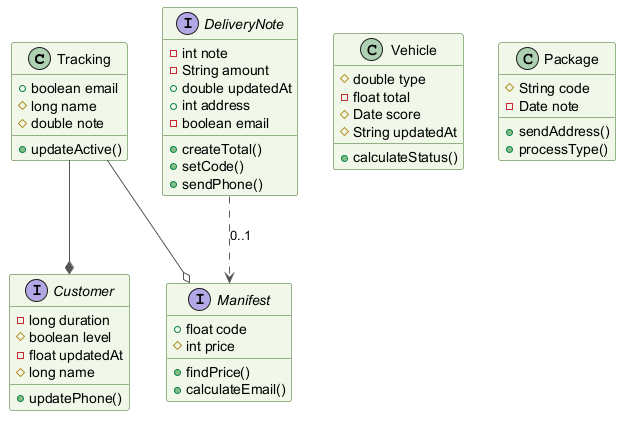

The diagram above was rendered by PlantUML. Its source (embedded in the PNG):
@startuml
skinparam backgroundColor #FFFFFF
skinparam classBackgroundColor #F1F8E9
skinparam classBorderColor #33691E
skinparam ArrowColor #555555
class Tracking {
  +boolean email
  #long name
  #double note
  +updateActive()
}
class Vehicle {
  #double type
  -float total
  #Date score
  #String updatedAt
  +calculateStatus()
}
interface Customer {
  -long duration
  #boolean level
  -float updatedAt
  #long name
  +updatePhone()
}
interface Manifest {
  +float code
  #int price
  +findPrice()
  +calculateEmail()
}
class Package {
  #String code
  -Date note
  +sendAddress()
  +processType()
}
interface DeliveryNote {
  -int note
  -String amount
  +double updatedAt
  +int address
  -boolean email
  +createTotal()
  +setCode()
  +sendPhone()
}
Tracking --* Customer
Tracking --o Manifest
DeliveryNote ..> Manifest : "0..1"
@enduml